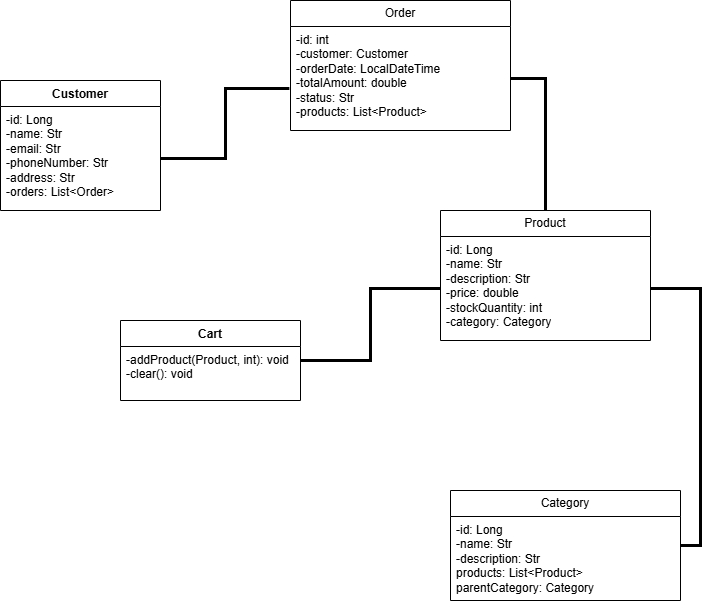

The diagram above was exported from draw.io. Its source (the exported page's mxGraphModel, read from the mxfile embedded in the PNG):
<mxGraphModel dx="1434" dy="746" grid="1" gridSize="10" guides="1" tooltips="1" connect="1" arrows="1" fold="1" page="1" pageScale="1" pageWidth="827" pageHeight="1169" background="none" math="0" shadow="0">
  <root>
    <mxCell id="0" />
    <mxCell id="1" parent="0" />
    <mxCell id="JcmisPUdHL1Fa87BsdYW-1" value="Customer" style="swimlane;fontStyle=1;align=center;verticalAlign=top;childLayout=stackLayout;horizontal=1;startSize=26;horizontalStack=0;resizeParent=1;resizeParentMax=0;resizeLast=0;collapsible=1;marginBottom=0;whiteSpace=wrap;html=1;" vertex="1" parent="1">
      <mxGeometry x="30" y="160" width="160" height="130" as="geometry">
        <mxRectangle x="40" y="110" width="90" height="30" as="alternateBounds" />
      </mxGeometry>
    </mxCell>
    <mxCell id="JcmisPUdHL1Fa87BsdYW-2" value="-id: Long&lt;div&gt;-name: Str&lt;/div&gt;&lt;div&gt;-email: Str&lt;/div&gt;&lt;div&gt;-phoneNumber: Str&lt;/div&gt;&lt;div&gt;-address: Str&lt;/div&gt;&lt;div&gt;-orders: List&amp;lt;Order&amp;gt;&lt;/div&gt;" style="text;strokeColor=none;fillColor=none;align=left;verticalAlign=top;spacingLeft=4;spacingRight=4;overflow=hidden;rotatable=0;points=[[0,0.5],[1,0.5]];portConstraint=eastwest;whiteSpace=wrap;html=1;" vertex="1" parent="JcmisPUdHL1Fa87BsdYW-1">
      <mxGeometry y="26" width="160" height="104" as="geometry" />
    </mxCell>
    <mxCell id="JcmisPUdHL1Fa87BsdYW-5" value="Order" style="swimlane;fontStyle=0;childLayout=stackLayout;horizontal=1;startSize=26;fillColor=none;horizontalStack=0;resizeParent=1;resizeParentMax=0;resizeLast=0;collapsible=1;marginBottom=0;whiteSpace=wrap;html=1;" vertex="1" parent="1">
      <mxGeometry x="320" y="80" width="220" height="130" as="geometry" />
    </mxCell>
    <mxCell id="JcmisPUdHL1Fa87BsdYW-6" value="-id: int&lt;div&gt;-customer: Customer&lt;/div&gt;&lt;div&gt;-orderDate: LocalDateTime&lt;/div&gt;&lt;div&gt;-totalAmount: double&lt;/div&gt;&lt;div&gt;-status: Str&lt;/div&gt;&lt;div&gt;-products: List&amp;lt;Product&amp;gt;&lt;/div&gt;" style="text;strokeColor=none;fillColor=none;align=left;verticalAlign=top;spacingLeft=4;spacingRight=4;overflow=hidden;rotatable=0;points=[[0,0.5],[1,0.5]];portConstraint=eastwest;whiteSpace=wrap;html=1;" vertex="1" parent="JcmisPUdHL1Fa87BsdYW-5">
      <mxGeometry y="26" width="220" height="104" as="geometry" />
    </mxCell>
    <mxCell id="JcmisPUdHL1Fa87BsdYW-10" style="rounded=0;orthogonalLoop=1;jettySize=auto;html=1;exitX=1;exitY=0.5;exitDx=0;exitDy=0;entryX=-0.005;entryY=0.596;entryDx=0;entryDy=0;entryPerimeter=0;strokeWidth=3;edgeStyle=orthogonalEdgeStyle;endArrow=none;endFill=0;" edge="1" parent="1" source="JcmisPUdHL1Fa87BsdYW-2" target="JcmisPUdHL1Fa87BsdYW-6">
      <mxGeometry relative="1" as="geometry" />
    </mxCell>
    <mxCell id="JcmisPUdHL1Fa87BsdYW-15" style="edgeStyle=orthogonalEdgeStyle;rounded=0;orthogonalLoop=1;jettySize=auto;html=1;entryX=1;entryY=0.5;entryDx=0;entryDy=0;endArrow=none;endFill=0;strokeWidth=3;" edge="1" parent="1" source="JcmisPUdHL1Fa87BsdYW-11" target="JcmisPUdHL1Fa87BsdYW-6">
      <mxGeometry relative="1" as="geometry" />
    </mxCell>
    <mxCell id="JcmisPUdHL1Fa87BsdYW-11" value="Product" style="swimlane;fontStyle=0;childLayout=stackLayout;horizontal=1;startSize=26;fillColor=none;horizontalStack=0;resizeParent=1;resizeParentMax=0;resizeLast=0;collapsible=1;marginBottom=0;whiteSpace=wrap;html=1;" vertex="1" parent="1">
      <mxGeometry x="470" y="290" width="210" height="130" as="geometry" />
    </mxCell>
    <mxCell id="JcmisPUdHL1Fa87BsdYW-12" value="-id: Long&lt;div&gt;-name: Str&lt;/div&gt;&lt;div&gt;-description: Str&lt;/div&gt;&lt;div&gt;-price: double&lt;/div&gt;&lt;div&gt;-stockQuantity: int&lt;/div&gt;&lt;div&gt;-category: Category&lt;/div&gt;" style="text;strokeColor=none;fillColor=none;align=left;verticalAlign=top;spacingLeft=4;spacingRight=4;overflow=hidden;rotatable=0;points=[[0,0.5],[1,0.5]];portConstraint=eastwest;whiteSpace=wrap;html=1;" vertex="1" parent="JcmisPUdHL1Fa87BsdYW-11">
      <mxGeometry y="26" width="210" height="104" as="geometry" />
    </mxCell>
    <mxCell id="JcmisPUdHL1Fa87BsdYW-16" value="Category" style="swimlane;fontStyle=0;childLayout=stackLayout;horizontal=1;startSize=26;fillColor=none;horizontalStack=0;resizeParent=1;resizeParentMax=0;resizeLast=0;collapsible=1;marginBottom=0;whiteSpace=wrap;html=1;" vertex="1" parent="1">
      <mxGeometry x="480" y="570" width="230" height="110" as="geometry" />
    </mxCell>
    <mxCell id="JcmisPUdHL1Fa87BsdYW-17" value="-id: Long&lt;div&gt;-name: Str&lt;/div&gt;&lt;div&gt;-description: Str&lt;/div&gt;&lt;div&gt;products: List&amp;lt;Product&amp;gt;&lt;/div&gt;&lt;div&gt;parentCategory: Category&lt;/div&gt;" style="text;strokeColor=none;fillColor=none;align=left;verticalAlign=top;spacingLeft=4;spacingRight=4;overflow=hidden;rotatable=0;points=[[0,0.5],[1,0.5]];portConstraint=eastwest;whiteSpace=wrap;html=1;" vertex="1" parent="JcmisPUdHL1Fa87BsdYW-16">
      <mxGeometry y="26" width="230" height="84" as="geometry" />
    </mxCell>
    <mxCell id="JcmisPUdHL1Fa87BsdYW-20" style="edgeStyle=orthogonalEdgeStyle;rounded=0;orthogonalLoop=1;jettySize=auto;html=1;entryX=1;entryY=0.5;entryDx=0;entryDy=0;endArrow=none;endFill=0;strokeWidth=3;" edge="1" parent="1" source="JcmisPUdHL1Fa87BsdYW-12" target="JcmisPUdHL1Fa87BsdYW-16">
      <mxGeometry relative="1" as="geometry" />
    </mxCell>
    <mxCell id="JcmisPUdHL1Fa87BsdYW-25" style="edgeStyle=orthogonalEdgeStyle;rounded=0;orthogonalLoop=1;jettySize=auto;html=1;entryX=0;entryY=0.5;entryDx=0;entryDy=0;endArrow=none;endFill=0;strokeWidth=3;" edge="1" parent="1" source="JcmisPUdHL1Fa87BsdYW-21" target="JcmisPUdHL1Fa87BsdYW-12">
      <mxGeometry relative="1" as="geometry" />
    </mxCell>
    <mxCell id="JcmisPUdHL1Fa87BsdYW-21" value="Cart" style="swimlane;fontStyle=1;align=center;verticalAlign=top;childLayout=stackLayout;horizontal=1;startSize=26;horizontalStack=0;resizeParent=1;resizeParentMax=0;resizeLast=0;collapsible=1;marginBottom=0;whiteSpace=wrap;html=1;" vertex="1" parent="1">
      <mxGeometry x="150" y="400" width="180" height="80" as="geometry" />
    </mxCell>
    <mxCell id="JcmisPUdHL1Fa87BsdYW-24" value="-addProduct(Product, int): void&lt;div&gt;-clear(): void&lt;/div&gt;" style="text;strokeColor=none;fillColor=none;align=left;verticalAlign=top;spacingLeft=4;spacingRight=4;overflow=hidden;rotatable=0;points=[[0,0.5],[1,0.5]];portConstraint=eastwest;whiteSpace=wrap;html=1;" vertex="1" parent="JcmisPUdHL1Fa87BsdYW-21">
      <mxGeometry y="26" width="180" height="54" as="geometry" />
    </mxCell>
  </root>
</mxGraphModel>